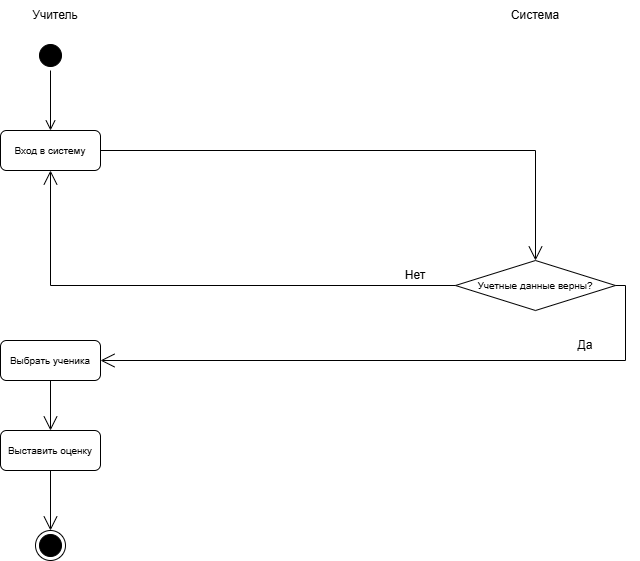

The diagram above was exported from draw.io. Its source (the exported page's mxGraphModel, read from the mxfile embedded in the PNG):
<mxGraphModel dx="1178" dy="653" grid="1" gridSize="10" guides="1" tooltips="1" connect="1" arrows="1" fold="1" page="0" pageScale="1" pageWidth="827" pageHeight="1169" math="0" shadow="0">
  <root>
    <mxCell id="0" />
    <mxCell id="1" parent="0" />
    <mxCell id="3DTu4H3SUmKV9pvdbwYR-26" parent="1" style="text;html=1;whiteSpace=wrap;strokeColor=none;fillColor=none;align=center;verticalAlign=middle;rounded=0;" value="Учитель" vertex="1">
      <mxGeometry height="30" width="60" x="300" y="280" as="geometry" />
    </mxCell>
    <mxCell id="3DTu4H3SUmKV9pvdbwYR-27" parent="1" style="text;html=1;whiteSpace=wrap;strokeColor=none;fillColor=none;align=center;verticalAlign=middle;rounded=0;" value="Система" vertex="1">
      <mxGeometry height="30" width="60" x="780" y="280" as="geometry" />
    </mxCell>
    <mxCell id="3DTu4H3SUmKV9pvdbwYR-28" parent="1" style="ellipse;html=1;shape=startState;fillColor=#000000;strokeColor=#000000;" value="" vertex="1">
      <mxGeometry height="30" width="30" x="310" y="320" as="geometry" />
    </mxCell>
    <mxCell id="3DTu4H3SUmKV9pvdbwYR-29" edge="1" parent="1" source="3DTu4H3SUmKV9pvdbwYR-28" style="edgeStyle=orthogonalEdgeStyle;html=1;verticalAlign=bottom;endArrow=open;endSize=8;strokeColor=#000000;rounded=0;" value="">
      <mxGeometry relative="1" as="geometry">
        <mxPoint x="325" y="410" as="targetPoint" />
      </mxGeometry>
    </mxCell>
    <mxCell id="3DTu4H3SUmKV9pvdbwYR-30" parent="1" style="rounded=1;whiteSpace=wrap;html=1;" value="&lt;font style=&quot;font-size: 10px;&quot;&gt;Вход в систему&lt;/font&gt;" vertex="1">
      <mxGeometry height="40" width="100" x="275" y="410" as="geometry" />
    </mxCell>
    <mxCell id="3DTu4H3SUmKV9pvdbwYR-32" parent="1" style="rhombus;whiteSpace=wrap;html=1;" value="&lt;font style=&quot;font-size: 10px;&quot;&gt;Учетные данные верны?&lt;/font&gt;" vertex="1">
      <mxGeometry height="50" width="160" x="730" y="540" as="geometry" />
    </mxCell>
    <mxCell id="3DTu4H3SUmKV9pvdbwYR-34" edge="1" parent="1" source="3DTu4H3SUmKV9pvdbwYR-30" style="endArrow=open;endFill=1;endSize=12;html=1;rounded=0;entryX=0.5;entryY=0;entryDx=0;entryDy=0;exitX=1;exitY=0.5;exitDx=0;exitDy=0;edgeStyle=orthogonalEdgeStyle;" target="3DTu4H3SUmKV9pvdbwYR-32" value="">
      <mxGeometry relative="1" width="160" as="geometry">
        <mxPoint x="590" y="490" as="sourcePoint" />
        <mxPoint x="750" y="490" as="targetPoint" />
      </mxGeometry>
    </mxCell>
    <mxCell id="3DTu4H3SUmKV9pvdbwYR-35" edge="1" parent="1" source="3DTu4H3SUmKV9pvdbwYR-32" style="endArrow=open;endFill=1;endSize=12;html=1;rounded=0;entryX=0.5;entryY=1;entryDx=0;entryDy=0;exitX=0;exitY=0.5;exitDx=0;exitDy=0;edgeStyle=orthogonalEdgeStyle;" target="3DTu4H3SUmKV9pvdbwYR-30" value="">
      <mxGeometry relative="1" width="160" as="geometry">
        <mxPoint x="520" y="560" as="sourcePoint" />
        <mxPoint x="955" y="670" as="targetPoint" />
      </mxGeometry>
    </mxCell>
    <mxCell id="3DTu4H3SUmKV9pvdbwYR-36" parent="1" style="text;html=1;whiteSpace=wrap;strokeColor=none;fillColor=none;align=center;verticalAlign=middle;rounded=0;" value="Нет" vertex="1">
      <mxGeometry height="30" width="60" x="660" y="540" as="geometry" />
    </mxCell>
    <mxCell id="3DTu4H3SUmKV9pvdbwYR-37" parent="1" style="rounded=1;whiteSpace=wrap;html=1;" value="&lt;font style=&quot;font-size: 10px;&quot;&gt;Выбрать ученика&lt;/font&gt;" vertex="1">
      <mxGeometry height="40" width="100" x="275" y="620" as="geometry" />
    </mxCell>
    <mxCell id="3DTu4H3SUmKV9pvdbwYR-38" edge="1" parent="1" source="3DTu4H3SUmKV9pvdbwYR-32" style="endArrow=open;endFill=1;endSize=12;html=1;rounded=0;entryX=1;entryY=0.5;entryDx=0;entryDy=0;exitX=1;exitY=0.5;exitDx=0;exitDy=0;edgeStyle=orthogonalEdgeStyle;" target="3DTu4H3SUmKV9pvdbwYR-37" value="">
      <mxGeometry relative="1" width="160" as="geometry">
        <mxPoint x="680" y="670" as="sourcePoint" />
        <mxPoint x="1115" y="780" as="targetPoint" />
      </mxGeometry>
    </mxCell>
    <mxCell id="3DTu4H3SUmKV9pvdbwYR-39" parent="1" style="text;html=1;whiteSpace=wrap;strokeColor=none;fillColor=none;align=center;verticalAlign=middle;rounded=0;" value="Да" vertex="1">
      <mxGeometry height="30" width="60" x="830" y="610" as="geometry" />
    </mxCell>
    <mxCell id="3DTu4H3SUmKV9pvdbwYR-40" edge="1" parent="1" source="3DTu4H3SUmKV9pvdbwYR-37" style="endArrow=open;endFill=1;endSize=12;html=1;rounded=0;exitX=0.5;exitY=1;exitDx=0;exitDy=0;entryX=0.5;entryY=0;entryDx=0;entryDy=0;" target="3DTu4H3SUmKV9pvdbwYR-41" value="">
      <mxGeometry relative="1" width="160" as="geometry">
        <mxPoint x="380" y="840" as="sourcePoint" />
        <mxPoint x="325" y="720" as="targetPoint" />
      </mxGeometry>
    </mxCell>
    <mxCell id="3DTu4H3SUmKV9pvdbwYR-41" parent="1" style="rounded=1;whiteSpace=wrap;html=1;" value="&lt;font style=&quot;font-size: 10px;&quot;&gt;Выставить оценку&lt;/font&gt;" vertex="1">
      <mxGeometry height="40" width="100" x="275" y="710" as="geometry" />
    </mxCell>
    <mxCell id="3DTu4H3SUmKV9pvdbwYR-42" parent="1" style="ellipse;html=1;shape=endState;fillColor=#000000;strokeColor=#000000;" value="" vertex="1">
      <mxGeometry height="30" width="30" x="310" y="810" as="geometry" />
    </mxCell>
    <mxCell id="3DTu4H3SUmKV9pvdbwYR-43" edge="1" parent="1" source="3DTu4H3SUmKV9pvdbwYR-41" style="endArrow=open;endFill=1;endSize=12;html=1;rounded=0;exitX=0.5;exitY=1;exitDx=0;exitDy=0;entryX=0.5;entryY=0;entryDx=0;entryDy=0;" target="3DTu4H3SUmKV9pvdbwYR-42" value="">
      <mxGeometry relative="1" width="160" as="geometry">
        <mxPoint x="470" y="790" as="sourcePoint" />
        <mxPoint x="470" y="840" as="targetPoint" />
      </mxGeometry>
    </mxCell>
  </root>
</mxGraphModel>